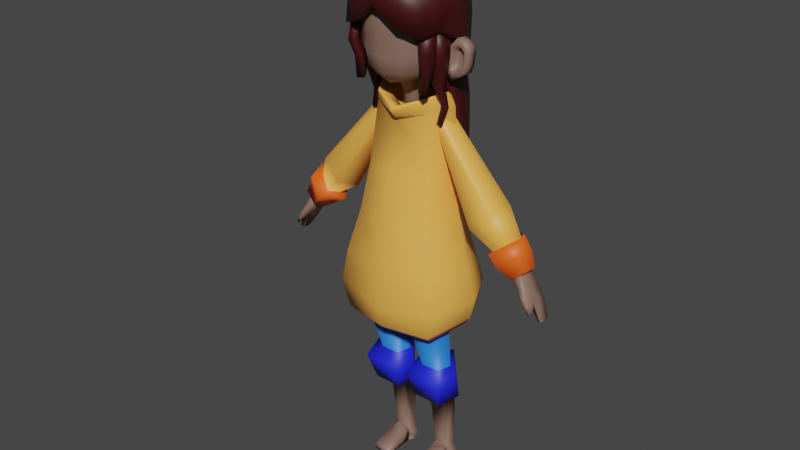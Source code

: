 # Source: GirlLowPoly.blend  (saved by Blender 3.5.10; exported with 4.5.12 LTS)
import bpy
from mathutils import Matrix  # noqa: F401  (used for matrix-valued properties, if any)

bpy.ops.wm.read_factory_settings(use_empty=True)
scene = bpy.context.scene
scene.name = 'Scene'

# ---- collections
col_collection = bpy.data.collections.new('Collection'); scene.collection.children.link(col_collection)

# ---- materials (node trees are filled in below, after node groups)
mat_yellow_body = bpy.data.materials.new('Yellow Body')
mat_red_body = bpy.data.materials.new('red body')
mat_bleu_ciel = bpy.data.materials.new('Bleu ciel')
mat_bleu_fonc = bpy.data.materials.new('Bleu foncé')
mat_beige = bpy.data.materials.new('Beige')
mat_rouge_cheveux = bpy.data.materials.new('Rouge cheveux')

# ---- material node trees
mat_yellow_body.use_nodes = True; mat_yellow_body.node_tree.nodes.clear()
_N = mat_yellow_body.node_tree.nodes; _L = mat_yellow_body.node_tree.links
n0 = _N.new('ShaderNodeBsdfPrincipled'); n0.name = 'Principled BSDF'; n0.location = (10, 300)
n0.distribution = 'GGX'
n0.subsurface_method = 'RANDOM_WALK_SKIN'
n0.inputs[0].default_value = (1.0, 0.4519, 0.07977, 1.0)
n0.inputs[3].default_value = 1.45
n0.inputs[27].default_value = (0.0, 0.0, 0.0, 1.0)
n0.inputs[28].default_value = 1.0
n1 = _N.new('ShaderNodeOutputMaterial'); n1.name = 'Material Output'; n1.location = (300, 300)
_L.new(n0.outputs[0], n1.inputs[0])
n1.is_active_output = True
mat_red_body.use_nodes = True; mat_red_body.node_tree.nodes.clear()
_N = mat_red_body.node_tree.nodes; _L = mat_red_body.node_tree.links
n0 = _N.new('ShaderNodeBsdfPrincipled'); n0.name = 'Principled BSDF'; n0.location = (10, 300)
n0.distribution = 'GGX'
n0.subsurface_method = 'RANDOM_WALK_SKIN'
n0.inputs[0].default_value = (1.0, 0.1237, 0.01243, 1.0)
n0.inputs[3].default_value = 1.45
n0.inputs[27].default_value = (0.0, 0.0, 0.0, 1.0)
n0.inputs[28].default_value = 1.0
n1 = _N.new('ShaderNodeOutputMaterial'); n1.name = 'Material Output'; n1.location = (300, 300)
_L.new(n0.outputs[0], n1.inputs[0])
n1.is_active_output = True
mat_bleu_ciel.use_nodes = True; mat_bleu_ciel.node_tree.nodes.clear()
_N = mat_bleu_ciel.node_tree.nodes; _L = mat_bleu_ciel.node_tree.links
n0 = _N.new('ShaderNodeBsdfPrincipled'); n0.name = 'Principled BSDF'; n0.location = (10, 300)
n0.distribution = 'GGX'
n0.subsurface_method = 'RANDOM_WALK_SKIN'
n0.inputs[0].default_value = (0.0209, 0.206, 0.8, 1.0)
n0.inputs[3].default_value = 1.45
n0.inputs[27].default_value = (0.0, 0.0, 0.0, 1.0)
n0.inputs[28].default_value = 1.0
n1 = _N.new('ShaderNodeOutputMaterial'); n1.name = 'Material Output'; n1.location = (300, 300)
_L.new(n0.outputs[0], n1.inputs[0])
n1.is_active_output = True
mat_bleu_fonc.use_nodes = True; mat_bleu_fonc.node_tree.nodes.clear()
_N = mat_bleu_fonc.node_tree.nodes; _L = mat_bleu_fonc.node_tree.links
n0 = _N.new('ShaderNodeBsdfPrincipled'); n0.name = 'Principled BSDF'; n0.location = (10, 300)
n0.distribution = 'GGX'
n0.subsurface_method = 'RANDOM_WALK_SKIN'
n0.inputs[0].default_value = (0.01314, 0.01983, 0.8, 1.0)
n0.inputs[3].default_value = 1.45
n0.inputs[27].default_value = (0.0, 0.0, 0.0, 1.0)
n0.inputs[28].default_value = 1.0
n1 = _N.new('ShaderNodeOutputMaterial'); n1.name = 'Material Output'; n1.location = (300, 300)
_L.new(n0.outputs[0], n1.inputs[0])
n1.is_active_output = True
mat_beige.use_nodes = True; mat_beige.node_tree.nodes.clear()
_N = mat_beige.node_tree.nodes; _L = mat_beige.node_tree.links
n0 = _N.new('ShaderNodeBsdfPrincipled'); n0.name = 'Principled BSDF'; n0.location = (10, 300)
n0.distribution = 'GGX'
n0.subsurface_method = 'RANDOM_WALK_SKIN'
n0.inputs[0].default_value = (0.2423, 0.1413, 0.107, 1.0)
n0.inputs[3].default_value = 1.45
n0.inputs[27].default_value = (0.0, 0.0, 0.0, 1.0)
n0.inputs[28].default_value = 1.0
n1 = _N.new('ShaderNodeOutputMaterial'); n1.name = 'Material Output'; n1.location = (300, 300)
_L.new(n0.outputs[0], n1.inputs[0])
n1.is_active_output = True
mat_rouge_cheveux.use_nodes = True; mat_rouge_cheveux.node_tree.nodes.clear()
_N = mat_rouge_cheveux.node_tree.nodes; _L = mat_rouge_cheveux.node_tree.links
n0 = _N.new('ShaderNodeBsdfPrincipled'); n0.name = 'Principled BSDF'; n0.location = (10, 300)
n0.distribution = 'GGX'
n0.subsurface_method = 'RANDOM_WALK_SKIN'
n0.inputs[0].default_value = (0.05222, 0.003281, 0.004151, 1.0)
n0.inputs[3].default_value = 1.45
n0.inputs[27].default_value = (0.0, 0.0, 0.0, 1.0)
n0.inputs[28].default_value = 1.0
n1 = _N.new('ShaderNodeOutputMaterial'); n1.name = 'Material Output'; n1.location = (300, 300)
_L.new(n0.outputs[0], n1.inputs[0])
n1.is_active_output = True

# ---- world
world_world = bpy.data.worlds.new('World'); scene.world = world_world
world_world.use_nodes = True; world_world.node_tree.nodes.clear()
_N = world_world.node_tree.nodes; _L = world_world.node_tree.links
n0 = _N.new('ShaderNodeOutputWorld'); n0.name = 'World Output'; n0.location = (300, 300)
n1 = _N.new('ShaderNodeBackground'); n1.name = 'Background'; n1.location = (10, 300)
n1.inputs[0].default_value = (0.05088, 0.05088, 0.05088, 1.0)
_L.new(n1.outputs[0], n0.inputs[0])
n0.is_active_output = True
world_world.color = (0.05088, 0.05088, 0.05088)
world_world.use_sun_shadow = False
world_world.sun_shadow_jitter_overblur = 0.0

# ---- meshes
me_cube_002 = bpy.data.meshes.new('Cube.002')
me_cube_002.from_pydata([(-1.034, -0.9555, -0.9851), (-0.643, -0.6506, 1.022), (-1.043, 0.6696, -0.9851), (-0.6519, 0.4391, 1.0), (-0.6298, -0.412, 2.25), (-0.646, 0.2472, 2.232), (-1.071, 0.7375, -2.267), (-1.058, -0.9071, -2.373), (-1.556, -0.01365, -1.67), (-1.422, 0.02286, -2.156), (-0.9915, -0.007446, 1.011), (-1.216, 0.727, -1.594), (-1.207, -0.9509, -1.745), (-1.383, -0.04468, -0.9851), (0.0, 1.063, -0.9851), (0.0, 0.8323, 1.0), (0.0, -1.152, -0.9851), (0.0, -0.8472, 1.022), (0.0, 1.072, -2.315), (0.0, -1.112, -2.371), (0.0, -1.171, -1.921), (0.0, 1.12, -1.594), (-0.9607, -0.02298, 2.36), (0.0, 0.485, 2.038), (0.0, -0.531, 2.059), (-0.4833, -0.5777, 2.526), (-0.4994, 0.3804, 2.508), (-0.8142, -0.01219, 2.636), (0.0, 0.7261, 2.313), (0.0, -0.7476, 2.327), (0.0, -0.7511, 2.212), (-0.509, -0.5487, 2.478), (-0.8398, -0.01408, 2.588), (-0.5251, 0.3571, 2.46), (0.0, 0.6839, 2.265), (-0.6022, -0.4534, 2.309), (-0.9354, -0.02008, 2.422), (0.0, 0.5428, 2.095), (0.0, -0.629, 2.081), (-0.6182, 0.2816, 2.291), (-0.787, -0.8031, -0.0331), (-0.7959, 0.5543, -0.04426), (-1.136, -0.02606, -0.03868), (0.0, -0.9996, -0.0331), (0.0, 0.9475, -0.04426), (-0.5217, 0.8662, -0.9851), (-0.5341, 0.9506, -2.299), (-0.6081, 0.9236, -1.594), (-0.323, 0.3661, 2.135), (-0.326, 0.6357, 1.0), (-0.2497, 0.5533, 2.411), (-0.2625, 0.5205, 2.362), (-0.3091, 0.4122, 2.193), (-0.398, 0.7509, -0.04426), (-0.3355, -0.3743, 2.443), (-0.3459, 0.2405, 2.431), (-0.5478, -0.01144, 2.513), (0.0, 0.4623, 2.306), (0.0, -0.4834, 2.315), (-0.1856, 0.3514, 2.369), (-0.3355, -0.3743, 2.193), (-0.3459, 0.2405, 2.181), (-0.5478, -0.01144, 2.264), (0.0, 0.4623, 2.057), (0.0, -0.4834, 2.065), (-0.1856, 0.3514, 2.119), (-0.2566, -0.1428, 2.131), (-0.2607, 0.09977, 2.127), (-0.3404, 0.000376, 2.159), (0.0, 0.1873, 2.077), (0.0, -0.1858, 2.081), (-0.1975, 0.1435, 2.102), (-0.9943, 0.6726, -2.438), (-0.9863, -0.749, -2.524), (-1.299, 0.05665, -2.334), (0.0, 0.9643, -2.482), (0.0, -0.9252, -2.524), (-0.5265, 0.8556, -2.468)], [], [(42, 10, 3, 41), (43, 17, 1, 40), (0, 13, 8, 12), (49, 3, 5, 48), (12, 8, 9, 7), (8, 11, 6, 9), (1, 17, 24, 4), (20, 12, 7, 19), (16, 0, 12, 20), (13, 2, 11, 8), (40, 1, 10, 42), (45, 14, 21, 47), (3, 10, 22, 5), (10, 1, 4, 22), (47, 21, 18, 46), (53, 49, 15, 44), (31, 30, 29, 25), (32, 31, 25, 27), (51, 33, 26, 50), (33, 32, 27, 26), (39, 36, 32, 33), (52, 39, 33, 51), (36, 35, 31, 32), (35, 38, 30, 31), (4, 24, 38, 35), (22, 4, 35, 36), (48, 5, 39, 52), (5, 22, 36, 39), (45, 53, 44, 14), (0, 40, 42, 13), (16, 43, 40, 0), (13, 42, 41, 2), (2, 41, 53, 45), (23, 48, 52, 37), (37, 52, 51, 34), (34, 51, 50, 28), (41, 3, 49, 53), (11, 47, 46, 6), (2, 45, 47, 11), (15, 49, 48, 23), (27, 25, 54, 56), (28, 50, 59, 57), (26, 27, 56, 55), (25, 29, 58, 54), (50, 26, 55, 59), (59, 55, 61, 65), (56, 54, 60, 62), (57, 59, 65, 63), (55, 56, 62, 61), (54, 58, 64, 60), (65, 61, 67, 71), (62, 60, 66, 68), (63, 65, 71, 69), (61, 62, 68, 67), (60, 64, 70, 66), (71, 67, 68, 66, 70, 69), (19, 7, 73, 76), (46, 18, 75, 77), (7, 9, 74, 73), (6, 46, 77, 72), (9, 6, 72, 74), (74, 72, 77, 75, 76, 73)])
me_cube_002.polygons.foreach_set('use_smooth', [True] * 62)
me_cube_002.polygons.foreach_set('material_index', [0, 0, 0, 0, 0, 0, 0, 0, 0, 0, 0, 0, 0, 0, 0, 0, 0, 0, 0, 0, 0, 0, 0, 0, 0, 0, 0, 0, 0, 0, 0, 0, 0, 0, 0, 0, 0, 0, 0, 0, 0, 0, 0, 0, 0, 0, 0, 0, 0, 0, 0, 0, 0, 0, 0, 0, 1, 1, 1, 1, 1, 1])
_uv = me_cube_002.uv_layers.new(name='UVMap')
_uv.uv.foreach_set('vector', [0.5, 0.125, 0.625, 0.125, 0.625, 0.25, 0.5, 0.25, 0.5, 0.875, 0.625, 0.875, 0.625, 1.0, 0.5, 1.0, 0.375, 0.0, 0.375, 0.125, 0.375, 0.125, 0.375, 0.0, 0.625, 0.3125, 0.625, 0.25, 0.625, 0.25, 0.625, 0.3125, 0.375, 0.0, 0.375, 0.125, 0.375, 0.125, 0.375, 0.0, 0.375, 0.125, 0.375, 0.25, 0.375, 0.25, 0.375, 0.125, 0.625, 1.0, 0.625, 0.875, 0.625, 0.875, 0.625, 1.0, 0.375, 0.875, 0.375, 1.0, 0.375, 1.0, 0.375, 0.875, 0.375, 0.875, 0.375, 1.0, 0.375, 1.0, 0.375, 0.875, 0.375, 0.125, 0.375, 0.25, 0.375, 0.25, 0.375, 0.125, 0.5, 0.0, 0.625, 0.0, 0.625, 0.125, 0.5, 0.125, 0.375, 0.3125, 0.375, 0.375, 0.375, 0.375, 0.375, 0.3125, 0.625, 0.25, 0.625, 0.125, 0.625, 0.125, 0.625, 0.25, 0.625, 0.125, 0.625, 0.0, 0.625, 0.0, 0.625, 0.125, 0.375, 0.3125, 0.375, 0.375, 0.375, 0.375, 0.375, 0.3125, 0.5, 0.3125, 0.625, 0.3125, 0.625, 0.375, 0.5, 0.375, 0.625, 1.0, 0.625, 0.875, 0.625, 0.875, 0.625, 1.0, 0.625, 0.125, 0.625, 0.0, 0.625, 0.0, 0.625, 0.125, 0.625, 0.3125, 0.625, 0.25, 0.625, 0.25, 0.625, 0.3125, 0.625, 0.25, 0.625, 0.125, 0.625, 0.125, 0.625, 0.25, 0.625, 0.25, 0.625, 0.125, 0.625, 0.125, 0.625, 0.25, 0.625, 0.3125, 0.625, 0.25, 0.625, 0.25, 0.625, 0.3125, 0.625, 0.125, 0.625, 0.0, 0.625, 0.0, 0.625, 0.125, 0.625, 1.0, 0.625, 0.875, 0.625, 0.875, 0.625, 1.0, 0.625, 1.0, 0.625, 0.875, 0.625, 0.875, 0.625, 1.0, 0.625, 0.125, 0.625, 0.0, 0.625, 0.0, 0.625, 0.125, 0.625, 0.3125, 0.625, 0.25, 0.625, 0.25, 0.625, 0.3125, 0.625, 0.25, 0.625, 0.125, 0.625, 0.125, 0.625, 0.25, 0.375, 0.3125, 0.5, 0.3125, 0.5, 0.375, 0.375, 0.375, 0.375, 0.0, 0.5, 0.0, 0.5, 0.125, 0.375, 0.125, 0.375, 0.875, 0.5, 0.875, 0.5, 1.0, 0.375, 1.0, 0.375, 0.125, 0.5, 0.125, 0.5, 0.25, 0.375, 0.25, 0.375, 0.25, 0.5, 0.25, 0.5, 0.3125, 0.375, 0.3125, 0.625, 0.375, 0.625, 0.3125, 0.625, 0.3125, 0.625, 0.375, 0.625, 0.375, 0.625, 0.3125, 0.625, 0.3125, 0.625, 0.375, 0.625, 0.375, 0.625, 0.3125, 0.625, 0.3125, 0.625, 0.375, 0.5, 0.25, 0.625, 0.25, 0.625, 0.3125, 0.5, 0.3125, 0.375, 0.25, 0.375, 0.3125, 0.375, 0.3125, 0.375, 0.25, 0.375, 0.25, 0.375, 0.3125, 0.375, 0.3125, 0.375, 0.25, 0.625, 0.375, 0.625, 0.3125, 0.625, 0.3125, 0.625, 0.375, 0.625, 0.125, 0.625, 0.0, 0.625, 0.0, 0.625, 0.125, 0.625, 0.375, 0.625, 0.3125, 0.625, 0.3125, 0.625, 0.375, 0.625, 0.25, 0.625, 0.125, 0.625, 0.125, 0.625, 0.25, 0.625, 1.0, 0.625, 0.875, 0.625, 0.875, 0.625, 1.0, 0.625, 0.3125, 0.625, 0.25, 0.625, 0.25, 0.625, 0.3125, 0.625, 0.3125, 0.625, 0.25, 0.625, 0.2653, 0.625, 0.334, 0.625, 0.125, 0.625, 0.0, 0.625, -0.008265, 0.625, 0.1267, 0.625, 0.375, 0.625, 0.3125, 0.625, 0.334, 0.625, 0.3971, 0.625, 0.25, 0.625, 0.125, 0.625, 0.1267, 0.625, 0.2653, 0.625, 1.0, 0.625, 0.875, 0.625, 0.8518, 0.625, 0.972, 0.625, 0.334, 0.625, 0.2653, 0.625, 0.2653, 0.625, 0.334, 0.625, 0.1267, 0.625, -0.008265, 0.625, -0.008265, 0.625, 0.1267, 0.625, 0.3971, 0.625, 0.334, 0.625, 0.334, 0.625, 0.3971, 0.625, 0.2653, 0.625, 0.1267, 0.625, 0.1267, 0.625, 0.2653, 0.625, 0.972, 0.625, 0.8518, 0.625, 0.8518, 0.625, 0.972, 0.625, 0.334, 0.625, 0.2653, 0.625, 0.1267, 0.625, -0.008265, 0.625, 0.8518, 0.625, 0.3971, 0.375, 0.875, 0.375, 1.0, 0.375, 1.0, 0.375, 0.875, 0.375, 0.3125, 0.375, 0.375, 0.375, 0.375, 0.375, 0.3125, 0.375, 0.0, 0.375, 0.125, 0.375, 0.125, 0.375, 0.0, 0.375, 0.25, 0.375, 0.3125, 0.375, 0.3125, 0.375, 0.25, 0.375, 0.125, 0.375, 0.25, 0.375, 0.25, 0.375, 0.125, 0.375, 0.125, 0.375, 0.25, 0.375, 0.3125, 0.375, 0.375, 0.375, 0.875, 0.375, 1.0])
me_cube_002.materials.append(mat_yellow_body)
me_cube_002.materials.append(mat_red_body)
me_cube_002.update()
me_cylinder = bpy.data.meshes.new('Cylinder')
me_cylinder.from_pydata([(0.2543, 0.1973, 1.271), (0.2543, 0.06874, 2.043), (0.4072, 0.05253, 1.251), (0.4654, -0.07655, 1.994), (0.3488, -0.08416, 1.236), (0.3848, -0.3116, 1.915), (0.1598, -0.08416, 1.236), (0.1239, -0.3116, 1.915), (0.1014, 0.05253, 1.251), (0.04328, -0.07655, 1.994), (0.2543, 0.3133, 1.248), (0.4856, 0.02105, 1.232), (0.4452, -0.2233, 1.164), (0.06349, -0.2233, 1.164), (0.03792, 0.02105, 1.229), (0.2543, 0.3161, 0.9206), (0.4893, 0.09426, 0.9059), (0.3992, -0.1152, 0.8657), (0.1095, -0.1152, 0.8657), (0.04572, 0.09426, 0.9032), (0.2543, 0.2914, 0.9004), (0.3956, 0.1577, 0.8817), (0.3416, 0.03146, 0.8673), (0.167, 0.03146, 0.8673), (0.1131, 0.1577, 0.8817), (0.2543, 0.2992, 0.1909), (0.352, 0.2058, 0.1887), (0.3147, 0.118, 0.189), (0.194, 0.118, 0.189), (0.1567, 0.2058, 0.1887), (0.3852, 0.207, 0.01129), (0.2543, 0.3003, 0.01342), (0.3479, -0.09689, 0.01229), (0.1795, -0.09804, 0.1249), (0.1867, 0.00996, 0.1569), (0.3479, -0.1912, 0.08951), (0.1722, -0.1912, 0.08951), (0.1722, -0.2049, 0.01267), (0.3479, -0.2049, 0.01267), (0.3479, 0.1191, 0.01152), (0.1722, 0.1191, 0.01152), (0.194, 0.118, 0.189), (0.3147, 0.118, 0.189), (0.1349, 0.207, 0.01129), (0.1722, 0.1191, 0.01152), (0.3479, 0.1191, 0.01152), (0.3479, 0.01111, 0.0119), (0.3258, 0.00996, 0.1569), (0.3368, -0.09804, 0.1249), (0.1722, -0.09689, 0.01229), (0.1722, 0.01111, 0.0119), (0.1572, -0.2201, 0.05309), (0.1639, 0.1104, 0.1026), (0.1254, 0.2112, 0.102), (0.352, 0.1191, 0.1038), (0.1622, 0.1189, 0.1026), (0.3888, 0.2115, 0.103), (0.363, -0.22, 0.0534), (0.3504, 0.1104, 0.1038), (0.2541, 0.3207, 0.1036), (0.3576, 0.01114, 0.08753), (0.3633, -0.09667, 0.07053), (0.1586, 0.01093, 0.08647), (0.1549, -0.09694, 0.06986)], [], [(0, 1, 3, 2), (2, 3, 5, 4), (4, 5, 7, 6), (6, 7, 9, 8), (8, 9, 1, 0), (4, 6, 13, 12), (6, 8, 14, 13), (2, 4, 12, 11), (8, 0, 10, 14), (0, 2, 11, 10), (13, 14, 19, 18), (11, 12, 17, 16), (14, 10, 15, 19), (12, 13, 18, 17), (10, 11, 16, 15), (15, 16, 21, 20), (18, 19, 24, 23), (16, 17, 22, 21), (19, 15, 20, 24), (17, 18, 23, 22), (21, 22, 27, 26), (24, 20, 25, 29), (22, 23, 28, 27), (20, 21, 26, 25), (23, 24, 29, 28), (53, 59, 31, 43), (59, 56, 30, 31), (56, 58, 45, 30), (27, 28, 41, 42), (58, 27, 42, 54), (52, 44, 40, 55), (48, 33, 36, 35), (63, 49, 37, 51), (60, 47, 48, 61), (40, 39, 46, 50), (54, 42, 47, 60), (49, 32, 38, 37), (57, 51, 37, 38), (44, 45, 39, 40), (61, 48, 35, 57), (52, 53, 43, 44), (50, 46, 32, 49), (55, 40, 50, 62), (62, 50, 49, 63), (42, 41, 34, 47), (47, 34, 33, 48), (34, 62, 63, 33), (41, 55, 62, 34), (28, 29, 53, 52), (32, 61, 57, 38), (35, 36, 51, 57), (39, 54, 60, 46), (46, 60, 61, 32), (33, 63, 51, 36), (28, 52, 55, 41), (45, 58, 54, 39), (26, 27, 58, 56), (25, 26, 56, 59), (29, 25, 59, 53)])
me_cylinder.polygons.foreach_set('use_smooth', [True] * 59)
me_cylinder.polygons.foreach_set('material_index', [0, 0, 0, 0, 0, 1, 1, 1, 1, 1, 1, 1, 1, 1, 1, 1, 1, 1, 1, 1, 2, 2, 2, 2, 2, 2, 2, 2, 2, 2, 2, 2, 2, 2, 2, 2, 2, 2, 2, 2, 2, 2, 2, 2, 2, 2, 2, 2, 2, 2, 2, 2, 2, 2, 2, 2, 2, 2, 2])
_uv = me_cylinder.uv_layers.new(name='UVMap')
_uv.uv.foreach_set('vector', [1.0, 0.0, 1.0, 1.0, 0.8, 1.0, 0.8, 0.0, 0.8, 0.0, 0.8, 1.0, 0.6, 1.0, 0.6, 0.0, 0.6, 0.0, 0.6, 1.0, 0.4, 1.0, 0.4, 0.0, 0.4, 0.0, 0.4, 1.0, 0.2, 1.0, 0.2, 0.0, 0.2, 0.0, 0.2, 1.0, 2.98e-08, 1.0, 2.98e-08, 0.0, 0.6, 0.0, 0.4, 0.0, 0.4, 0.0, 0.6, 0.0, 0.4, 0.0, 0.2, 0.0, 0.2, 0.0, 0.4, 0.0, 0.8, 0.0, 0.6, 0.0, 0.6, 0.0, 0.8, 0.0, 0.2, 0.0, 2.98e-08, 0.0, 2.98e-08, 0.0, 0.2, 0.0, 1.0, 0.0, 0.8, 0.0, 0.8, 0.0, 1.0, 0.0, 0.4, 0.0, 0.2, 0.0, 0.2, 0.0, 0.4, 0.0, 0.8, 0.0, 0.6, 0.0, 0.6, 0.0, 0.8, 0.0, 0.2, 0.0, 2.98e-08, 0.0, 2.98e-08, 0.0, 0.2, 0.0, 0.6, 0.0, 0.4, 0.0, 0.4, 0.0, 0.6, 0.0, 1.0, 0.0, 0.8, 0.0, 0.8, 0.0, 1.0, 0.0, 1.0, 0.0, 0.8, 0.0, 0.8, 0.0, 1.0, 0.0, 0.4, 0.0, 0.2, 0.0, 0.2, 0.0, 0.4, 0.0, 0.8, 0.0, 0.6, 0.0, 0.6, 0.0, 0.8, 0.0, 0.2, 0.0, 2.98e-08, 0.0, 2.98e-08, 0.0, 0.2, 0.0, 0.6, 0.0, 0.4, 0.0, 0.4, 0.0, 0.6, 0.0, 0.8, 0.0, 0.6, 0.0, 0.6, 0.0, 0.8, 0.0, 0.2, 0.0, 2.98e-08, 0.0, 2.98e-08, 0.0, 0.2, 0.0, 0.6, 0.0, 0.4, 0.0, 0.4, 0.0, 0.6, 0.0, 1.0, 0.0, 0.8, 0.0, 0.8, 0.0, 1.0, 0.0, 0.4, 0.0, 0.2, 0.0, 0.2, 0.0, 0.4, 0.0, 0.2, 0.0, 2.98e-08, 0.0, 2.98e-08, 0.0, 0.2, 0.0, 1.0, 0.0, 0.8, 0.0, 0.8, 0.0, 1.0, 0.0, 0.8, 0.0, 0.6, 0.0, 0.6, 0.0, 0.8, 0.0, 0.6, 0.0, 0.4, 0.0, 0.4, 0.0, 0.6, 0.0, 0.6, 0.0, 0.6, 0.0, 0.6, 0.0, 0.6, 0.0, 0.4, 0.0, 0.4, 0.0, 0.4, 0.0, 0.4, 0.0, 0.6, 0.0, 0.4, 0.0, 0.4, 0.0, 0.6, 0.0, 0.4, 0.0, 0.4, 0.0, 0.4, 0.0, 0.4, 0.0, 0.6, 0.0, 0.6, 0.0, 0.6, 0.0, 0.6, 0.0, 0.0, 0.0, 0.0, 0.0, 0.0, 0.0, 0.0, 0.0, 0.6, 0.0, 0.6, 0.0, 0.6, 0.0, 0.6, 0.0, 0.0, 0.0, 0.0, 0.0, 0.0, 0.0, 0.0, 0.0, 0.6, 0.0, 0.4, 0.0, 0.4, 0.0, 0.6, 0.0, 0.0, 0.0, 0.0, 0.0, 0.0, 0.0, 0.0, 0.0, 0.6, 0.0, 0.6, 0.0, 0.6, 0.0, 0.6, 0.0, 0.4, 0.0, 0.2, 0.0, 0.2, 0.0, 0.4, 0.0, 0.0, 0.0, 0.0, 0.0, 0.0, 0.0, 0.0, 0.0, 0.4, 0.0, 0.4, 0.0, 0.4, 0.0, 0.4, 0.0, 0.4, 0.0, 0.4, 0.0, 0.4, 0.0, 0.4, 0.0, 0.6, 0.0, 0.4, 0.0, 0.4, 0.0, 0.6, 0.0, 0.6, 0.0, 0.4, 0.0, 0.4, 0.0, 0.6, 0.0, 0.4, 0.0, 0.4, 0.0, 0.4, 0.0, 0.4, 0.0, 0.4, 0.0, 0.4, 0.0, 0.4, 0.0, 0.4, 0.0, 0.4, 0.0, 0.2, 0.0, 0.2, 0.0, 0.4, 0.0, 0.6, 0.0, 0.6, 0.0, 0.6, 0.0, 0.6, 0.0, 0.6, 0.0, 0.4, 0.0, 0.4, 0.0, 0.6, 0.0, 0.6, 0.0, 0.6, 0.0, 0.6, 0.0, 0.6, 0.0, 0.6, 0.0, 0.6, 0.0, 0.6, 0.0, 0.6, 0.0, 0.4, 0.0, 0.4, 0.0, 0.4, 0.0, 0.4, 0.0, 0.4, 0.0, 0.4, 0.0, 0.4, 0.0, 0.4, 0.0, 0.6, 0.0, 0.6, 0.0, 0.6, 0.0, 0.6, 0.0, 0.8, 0.0, 0.6, 0.0, 0.6, 0.0, 0.8, 0.0, 1.0, 0.0, 0.8, 0.0, 0.8, 0.0, 1.0, 0.0, 0.2, 0.0, 2.98e-08, 0.0, 2.98e-08, 0.0, 0.2, 0.0])
me_cylinder.materials.append(mat_bleu_ciel)
me_cylinder.materials.append(mat_bleu_fonc)
me_cylinder.materials.append(mat_beige)
me_cylinder.update()
me_cylinder_001 = bpy.data.meshes.new('Cylinder.001')
me_cylinder_001.from_pydata([(0.3146, -0.2647, 0.7016), (0.1794, -0.2424, 1.901), (0.4723, -0.324, 0.7247), (0.3166, -0.3337, 2.088), (0.4426, -0.4488, 0.7322), (0.3133, -0.4699, 2.059), (0.2756, -0.5183, 0.7154), (0.2319, -0.4887, 1.948), (0.2065, -0.4109, 0.7014), (0.1691, -0.3699, 1.882), (0.2607, -0.1735, 0.9856), (0.4551, -0.5555, 1.025), (0.5043, -0.3208, 1.029), (0.3674, -0.2685, 0.4199), (0.5145, -0.3648, 0.4435), (0.4872, -0.487, 0.4471), (0.3329, -0.5167, 0.4269), (0.2647, -0.4128, 0.4109), (0.1213, -0.4115, 0.6944), (0.2639, -0.5767, 0.7043), (0.4863, -0.5637, 0.7123), (0.5517, -0.3588, 0.7525), (0.3241, -0.122, 0.7351), (0.07871, -0.3956, 0.9598), (0.1985, -0.6006, 0.9827), (0.2899, -0.5869, 0.5818), (0.4957, -0.4937, 0.5939), (0.5337, -0.3302, 0.586), (0.193, -0.4121, 0.5526), (0.3458, -0.1952, 0.5775), (0.3674, -0.2685, 0.4199), (0.5145, -0.3648, 0.4435), (0.4872, -0.487, 0.4471), (0.3329, -0.5167, 0.4269), (0.2647, -0.4128, 0.4109), (0.3873, -0.377, 0.4274), (0.4216, -0.3994, 0.4329), (0.4152, -0.4279, 0.4337), (0.3792, -0.4349, 0.429), (0.3633, -0.4106, 0.4253), (0.3873, -0.377, 0.4274), (0.4216, -0.3994, 0.4329), (0.4152, -0.4279, 0.4337), (0.3792, -0.4349, 0.429), (0.3633, -0.4106, 0.4253), (0.3614, -0.4501, 0.1766), (0.3334, -0.4854, 0.483), (0.3405, -0.2928, 0.1486), (0.3335, -0.321, 0.4695), (0.4233, -0.4607, 0.1764), (0.426, -0.4854, 0.4862), (0.4061, -0.2937, 0.1496), (0.4288, -0.3209, 0.4741), (0.3477, -0.4314, -0.01587), (0.3453, -0.3218, -0.01974), (0.3816, -0.4341, -0.02726), (0.3794, -0.3217, -0.03079), (0.3439, -0.4985, 0.3174), (0.3342, -0.2967, 0.3099), (0.4204, -0.2978, 0.314), (0.4189, -0.5022, 0.3168), (0.4028, -0.544, 0.2462), (0.4029, -0.5387, 0.1721), (0.3639, -0.5418, 0.1705), (0.3573, -0.5496, 0.2454), (0.3684, -0.486, 0.1053), (0.4083, -0.4939, 0.1064), (0.3662, -0.5426, 0.09018), (0.3919, -0.541, 0.0912), (0.3443, -0.3645, 0.1614), (0.3301, -0.4008, 0.4873), (0.4179, -0.3726, 0.1622), (0.4306, -0.4018, 0.492), (0.3407, -0.3773, -0.03496), (0.3754, -0.3781, -0.04474), (0.4275, -0.4001, 0.3201), (0.3337, -0.3932, 0.3172), (0.3716, -0.2842, 0.1467), (0.3813, -0.3169, 0.477), (0.3951, -0.4495, 0.1581), (0.3811, -0.4909, 0.4897), (0.363, -0.3214, -0.03194), (0.3636, -0.4355, -0.02988), (0.3818, -0.5212, 0.3306), (0.377, -0.2841, 0.3111), (0.3809, -0.553, 0.1672), (0.3813, -0.5483, 0.2459), (0.3882, -0.4892, 0.1031), (0.3785, -0.5438, 0.0865), (0.3622, -0.3799, -0.05738), (0.3807, -0.401, 0.5063)], [], [(10, 1, 3, 12), (12, 3, 5, 11), (11, 5, 7, 24), (24, 7, 9, 23), (23, 9, 1, 10), (26, 25, 16, 15), (28, 29, 13, 17), (8, 23, 10, 0), (0, 2, 21, 22), (6, 24, 23, 8), (27, 26, 15, 14), (0, 10, 12, 2), (29, 27, 14, 13), (25, 28, 17, 16), (2, 4, 20, 21), (8, 0, 22, 18), (4, 11, 24, 6), (4, 6, 19, 20), (6, 8, 18, 19), (2, 12, 11, 4), (19, 18, 28, 25), (22, 21, 27, 29), (21, 20, 26, 27), (18, 22, 29, 28), (20, 19, 25, 26), (14, 15, 37, 36), (30, 34, 44, 40), (17, 13, 35, 39), (31, 30, 40, 41), (16, 17, 39, 38), (38, 39, 44, 43), (39, 35, 40, 44), (35, 36, 41, 40), (37, 38, 43, 42), (36, 37, 42, 41), (15, 16, 38, 37), (32, 31, 41, 42), (34, 33, 43, 44), (33, 32, 42, 43), (13, 14, 36, 35), (76, 70, 48, 58), (84, 78, 52, 59), (75, 72, 50, 60), (83, 80, 46, 57), (71, 49, 55, 74), (90, 70, 46, 80), (89, 74, 55, 82), (79, 45, 53, 82), (77, 51, 56, 81), (69, 47, 54, 73), (85, 63, 67, 88), (71, 75, 60, 49), (77, 84, 59, 51), (69, 76, 58, 47), (85, 86, 64, 63), (83, 57, 64, 86), (49, 60, 61, 62), (57, 45, 63, 64), (87, 66, 68, 88), (79, 49, 66, 87), (49, 62, 68, 66), (63, 45, 65, 67), (45, 57, 76, 69), (51, 59, 75, 71), (45, 69, 73, 53), (81, 56, 74, 89), (78, 48, 70, 90), (51, 71, 74, 56), (59, 52, 72, 75), (57, 46, 70, 76), (52, 78, 90, 72), (54, 81, 89, 73), (45, 79, 87, 65), (65, 87, 88, 67), (60, 83, 86, 61), (62, 61, 86, 85), (47, 58, 84, 77), (62, 85, 88, 68), (47, 77, 81, 54), (49, 79, 82, 55), (73, 89, 82, 53), (72, 90, 80, 50), (60, 50, 80, 83), (58, 48, 78, 84)])
me_cylinder_001.polygons.foreach_set('use_smooth', [True] * 84)
me_cylinder_001.polygons.foreach_set('material_index', [0, 0, 0, 0, 0, 1, 1, 0, 1, 0, 1, 0, 1, 1, 1, 1, 0, 1, 1, 0, 1, 1, 1, 1, 1, 1, 1, 1, 1, 1, 1, 1, 1, 1, 1, 1, 1, 1, 1, 1, 2, 2, 2, 2, 2, 1, 2, 2, 2, 2, 2, 2, 2, 2, 2, 2, 2, 2, 2, 2, 2, 2, 2, 2, 2, 2, 1, 2, 2, 2, 1, 2, 2, 2, 2, 2, 2, 2, 2, 2, 2, 1, 2, 2])
_uv = me_cylinder_001.uv_layers.new(name='UVMap')
_uv.uv.foreach_set('vector', [1.0, 0.2454, 1.0, 1.0, 0.8, 1.0, 0.8, 0.2454, 0.8, 0.2454, 0.8, 1.0, 0.6, 1.0, 0.6, 0.2454, 0.6, 0.2454, 0.6, 1.0, 0.4, 1.0, 0.4, 0.2454, 0.4, 0.2454, 0.4, 1.0, 0.2, 1.0, 0.2, 0.2454, 0.2, 0.2454, 0.2, 1.0, 2.98e-08, 1.0, 2.98e-08, 0.2454, 0.6, 0.0, 0.4, 0.0, 0.4, 0.0, 0.6, 0.0, 0.2, 0.0, 2.98e-08, 0.0, 2.98e-08, 0.0, 0.2, 0.0, 0.2, 0.0, 0.2, 0.2454, 2.98e-08, 0.2454, 2.98e-08, 0.0, 1.0, 0.0, 0.8, 0.0, 0.8, 0.0, 1.0, 0.0, 0.4, 0.0, 0.4, 0.2454, 0.2, 0.2454, 0.2, 0.0, 0.8, 0.0, 0.6, 0.0, 0.6, 0.0, 0.8, 0.0, 1.0, 0.0, 1.0, 0.2454, 0.8, 0.2454, 0.8, 0.0, 1.0, 0.0, 0.8, 0.0, 0.8, 0.0, 1.0, 0.0, 0.4, 0.0, 0.2, 0.0, 0.2, 0.0, 0.4, 0.0, 0.8, 0.0, 0.6, 0.0, 0.6, 0.0, 0.8, 0.0, 0.2, 0.0, 2.98e-08, 0.0, 2.98e-08, 0.0, 0.2, 0.0, 0.6, 0.0, 0.6, 0.2454, 0.4, 0.2454, 0.4, 0.0, 0.6, 0.0, 0.4, 0.0, 0.4, 0.0, 0.6, 0.0, 0.4, 0.0, 0.2, 0.0, 0.2, 0.0, 0.4, 0.0, 0.8, 0.0, 0.8, 0.2454, 0.6, 0.2454, 0.6, 0.0, 0.4, 0.0, 0.2, 0.0, 0.2, 0.0, 0.4, 0.0, 1.0, 0.0, 0.8, 0.0, 0.8, 0.0, 1.0, 0.0, 0.8, 0.0, 0.6, 0.0, 0.6, 0.0, 0.8, 0.0, 0.2, 0.0, 2.98e-08, 0.0, 2.98e-08, 0.0, 0.2, 0.0, 0.6, 0.0, 0.4, 0.0, 0.4, 0.0, 0.6, 0.0, 0.8, 0.0, 0.6, 0.0, 0.6, 0.0, 0.8, 0.0, 0.0, 0.0, 0.0, 0.0, 0.0, 0.0, 0.0, 0.0, 0.2, 0.0, 2.98e-08, 0.0, 2.98e-08, 0.0, 0.2, 0.0, 0.0, 0.0, 0.0, 0.0, 0.0, 0.0, 0.0, 0.0, 0.4, 0.0, 0.2, 0.0, 0.2, 0.0, 0.4, 0.0, 0.4, 0.0, 0.2, 0.0, 0.2, 0.0, 0.4, 0.0, 0.2, 0.0, 2.98e-08, 0.0, 2.98e-08, 0.0, 0.2, 0.0, 1.0, 0.0, 0.8, 0.0, 0.8, 0.0, 1.0, 0.0, 0.6, 0.0, 0.4, 0.0, 0.4, 0.0, 0.6, 0.0, 0.8, 0.0, 0.6, 0.0, 0.6, 0.0, 0.8, 0.0, 0.6, 0.0, 0.4, 0.0, 0.4, 0.0, 0.6, 0.0, 0.0, 0.0, 0.0, 0.0, 0.0, 0.0, 0.0, 0.0, 0.0, 0.0, 0.0, 0.0, 0.0, 0.0, 0.0, 0.0, 0.0, 0.0, 0.0, 0.0, 0.0, 0.0, 0.0, 0.0, 1.0, 0.0, 0.8, 0.0, 0.8, 0.0, 1.0, 0.0, 0.5, 0.125, 0.625, 0.125, 0.625, 0.25, 0.5, 0.25, 0.5, 0.375, 0.625, 0.375, 0.625, 0.5, 0.5, 0.5, 0.5, 0.625, 0.625, 0.625, 0.625, 0.75, 0.5, 0.75, 0.5, 0.875, 0.625, 0.875, 0.625, 1.0, 0.5, 1.0, 0.375, 0.625, 0.375, 0.75, 0.375, 0.75, 0.375, 0.625, 0.75, 0.625, 0.875, 0.625, 0.875, 0.75, 0.75, 0.75, 0.25, 0.625, 0.375, 0.625, 0.375, 0.75, 0.25, 0.75, 0.375, 0.875, 0.375, 1.0, 0.375, 1.0, 0.375, 0.875, 0.375, 0.375, 0.375, 0.5, 0.375, 0.5, 0.375, 0.375, 0.375, 0.125, 0.375, 0.25, 0.375, 0.25, 0.375, 0.125, 0.375, 0.875, 0.375, 1.0, 0.375, 1.0, 0.375, 0.875, 0.375, 0.625, 0.5, 0.625, 0.5, 0.75, 0.375, 0.75, 0.375, 0.375, 0.5, 0.375, 0.5, 0.5, 0.375, 0.5, 0.375, 0.125, 0.5, 0.125, 0.5, 0.25, 0.375, 0.25, 0.375, 0.875, 0.5, 0.875, 0.5, 1.0, 0.375, 1.0, 0.5, 0.875, 0.5, 1.0, 0.5, 1.0, 0.5, 0.875, 0.375, 0.75, 0.5, 0.75, 0.5, 0.75, 0.375, 0.75, 0.5, 0.0, 0.375, 0.0, 0.375, 0.0, 0.5, 0.0, 0.375, 0.875, 0.375, 0.75, 0.375, 0.75, 0.375, 0.875, 0.375, 0.875, 0.375, 0.75, 0.375, 0.75, 0.375, 0.875, 0.375, 0.75, 0.375, 0.75, 0.375, 0.75, 0.375, 0.75, 0.375, 0.0, 0.375, 0.0, 0.375, 0.0, 0.375, 0.0, 0.375, 0.0, 0.5, 0.0, 0.5, 0.125, 0.375, 0.125, 0.375, 0.5, 0.5, 0.5, 0.5, 0.625, 0.375, 0.625, 0.375, 0.0, 0.375, 0.125, 0.375, 0.125, 0.375, 0.0, 0.25, 0.5, 0.375, 0.5, 0.375, 0.625, 0.25, 0.625, 0.75, 0.5, 0.875, 0.5, 0.875, 0.625, 0.75, 0.625, 0.375, 0.5, 0.375, 0.625, 0.375, 0.625, 0.375, 0.5, 0.5, 0.5, 0.625, 0.5, 0.625, 0.625, 0.5, 0.625, 0.5, 0.0, 0.625, 0.0, 0.625, 0.125, 0.5, 0.125, 0.625, 0.5, 0.75, 0.5, 0.75, 0.625, 0.625, 0.625, 0.125, 0.5, 0.25, 0.5, 0.25, 0.625, 0.125, 0.625, 0.375, 1.0, 0.375, 0.875, 0.375, 0.875, 0.375, 1.0, 0.375, 1.0, 0.375, 0.875, 0.375, 0.875, 0.375, 1.0, 0.5, 0.75, 0.5, 0.875, 0.5, 0.875, 0.5, 0.75, 0.375, 0.75, 0.5, 0.75, 0.5, 0.875, 0.375, 0.875, 0.375, 0.25, 0.5, 0.25, 0.5, 0.375, 0.375, 0.375, 0.375, 0.75, 0.375, 0.875, 0.375, 0.875, 0.375, 0.75, 0.375, 0.25, 0.375, 0.375, 0.375, 0.375, 0.375, 0.25, 0.375, 0.75, 0.375, 0.875, 0.375, 0.875, 0.375, 0.75, 0.125, 0.625, 0.25, 0.625, 0.25, 0.75, 0.125, 0.75, 0.625, 0.625, 0.75, 0.625, 0.75, 0.75, 0.625, 0.75, 0.5, 0.75, 0.625, 0.75, 0.625, 0.875, 0.5, 0.875, 0.5, 0.25, 0.625, 0.25, 0.625, 0.375, 0.5, 0.375])
me_cylinder_001.materials.append(mat_yellow_body)
me_cylinder_001.materials.append(mat_red_body)
me_cylinder_001.materials.append(mat_beige)
me_cylinder_001.update()
me_cylinder_002 = bpy.data.meshes.new('Cylinder.002')
me_cylinder_002.from_pydata([(0.08285, 2.085, -0.4445), (-0.03314, 0.9856, 3.702), (1.301, 1.51, -0.6681), (0.8438, 0.3485, 3.702), (0.836, 0.1238, -1.03), (0.5088, -0.2448, 3.745), (-0.6703, 0.1238, -1.03), (-0.5751, -0.2448, 3.745), (-1.136, 1.51, -0.6681), (-0.9101, 0.3485, 3.702)], [], [(0, 1, 3, 2), (2, 3, 5, 4), (4, 5, 7, 6), (6, 7, 9, 8), (8, 9, 1, 0)])
me_cylinder_002.polygons.foreach_set('use_smooth', [True] * 5)
_uv = me_cylinder_002.uv_layers.new(name='UVMap')
_uv.uv.foreach_set('vector', [1.0, 0.0, 1.0, 1.0, 0.8, 1.0, 0.8, 0.0, 0.8, 0.0, 0.8, 1.0, 0.6, 1.0, 0.6, 0.0, 0.6, 0.0, 0.6, 1.0, 0.4, 1.0, 0.4, 0.0, 0.4, 0.0, 0.4, 1.0, 0.2, 1.0, 0.2, 0.0, 0.2, 0.0, 0.2, 1.0, 2.98e-08, 1.0, 2.98e-08, 0.0])
me_cylinder_002.materials.append(mat_beige)
me_cylinder_002.update()
me_cube_005 = bpy.data.meshes.new('Cube.005')
me_cube_005.from_pydata([(-1.019, -1.109, -1.477), (-0.7402, -0.887, 1.506), (-1.04, -0.1648, -1.595), (-0.747, 0.06466, 1.481), (0.6495, -1.084, -1.019), (0.9049, -0.9249, 1.119), (0.6759, -0.139, -1.127), (0.9372, 0.02578, 1.085), (-1.05, -1.042, -0.5747), (-0.9702, -0.9445, 0.723), (-0.9401, 0.04423, 0.6687), (-1.022, -0.05595, -0.6711), (0.9227, 0.01204, 0.3747), (0.8568, -0.05549, -0.5292), (0.941, -0.9776, 0.4203), (0.8781, -1.041, -0.4288), (0.1963, -0.1197, -1.432), (-0.5435, -0.1446, -1.817), (-0.06493, 0.114, 1.661), (0.5278, 0.09507, 1.452), (-0.5429, -1.136, -1.794), (0.1774, -1.109, -1.385), (0.5221, -0.8894, 1.564), (-0.0384, -0.8705, 1.776), (0.3736, -1.115, -0.5867), (0.5093, -1.09, -0.2358), (-0.4531, -0.9979, 0.9144), (-0.5892, -1.032, 0.4496), (-0.3516, -0.01012, -0.6566), (0.2821, -0.007581, -0.5771), (-0.2545, 0.07855, 0.5309), (0.3525, 0.0672, 0.4237), (-0.642, -1.082, 0.4952), (-0.496, -1.045, 1.002), (0.5602, -1.145, -0.2592), (0.4122, -1.173, -0.6425), (0.1061, -1.189, -0.8767), (-0.03459, -1.034, 1.178), (-0.6762, -1.19, -0.9417), (-0.6935, -1.146, -0.3553), (0.5792, -1.07, 0.7499), (0.6002, -1.104, 0.2956), (0.2998, -0.6768, -0.5021), (0.381, -0.6382, -0.2205), (-0.3657, -1.207, -1.15), (0.3288, -1.047, 1.039), (-0.3668, -0.5815, 0.718), (-0.4527, -0.5919, 0.3352), (0.09314, -1.13, -0.8032), (-0.03516, -0.9881, 1.075), (-0.6184, -1.13, -0.8589), (-0.6365, -1.09, -0.3227), (0.5255, -1.02, 0.6845), (0.5466, -1.052, 0.2693), (-0.3355, -1.146, -1.048), (0.2978, -0.9994, 0.9489), (0.07461, -0.6679, -0.6389), (-0.04595, -0.5595, 0.7956), (-0.5034, -0.6889, -0.7215), (-0.4906, -0.6384, -0.2865), (0.4222, -0.5997, 0.5324), (0.4113, -0.6069, 0.1983), (-0.2083, -0.586, -0.2843), (-0.1607, -0.5426, 0.2973), (-0.2687, -0.6796, -0.819), (0.2281, -0.5683, 0.6981), (0.1021, -0.5848, -0.2454), (0.1366, -0.5482, 0.2448)], [], [(9, 1, 3, 10), (31, 19, 7, 12), (12, 7, 5, 14), (22, 23, 37, 45), (16, 6, 4, 21), (18, 3, 1, 23), (23, 1, 33, 37), (5, 22, 45, 40), (6, 13, 15, 4), (13, 12, 14, 15), (16, 29, 13, 6), (29, 31, 12, 13), (0, 8, 11, 2), (8, 9, 10, 11), (11, 10, 30, 28), (28, 30, 31, 29), (2, 11, 28, 17), (17, 28, 29, 16), (21, 4, 35, 36), (9, 8, 39, 32), (20, 21, 36, 44), (4, 15, 34, 35), (7, 19, 22, 5), (19, 18, 23, 22), (2, 17, 20, 0), (17, 16, 21, 20), (15, 14, 41, 34), (8, 0, 38, 39), (10, 3, 18, 30), (30, 18, 19, 31), (40, 45, 55, 52), (32, 39, 51, 27), (35, 34, 25, 24), (44, 36, 48, 54), (39, 38, 50, 51), (34, 41, 53, 25), (33, 32, 27, 26), (38, 44, 54, 50), (37, 33, 26, 49), (1, 9, 32, 33), (14, 5, 40, 41), (0, 20, 44, 38), (27, 51, 59, 47), (24, 25, 43, 42), (54, 48, 56, 64), (51, 50, 58, 59), (25, 53, 61, 43), (26, 27, 47, 46), (50, 54, 64, 58), (49, 26, 46, 57), (55, 49, 57, 65), (36, 35, 24, 48), (41, 40, 52, 53), (45, 37, 49, 55), (63, 57, 46, 47), (64, 62, 59, 58), (62, 63, 47, 59), (43, 61, 67, 66), (66, 67, 63, 62), (42, 43, 66, 56), (56, 66, 62, 64), (61, 60, 65, 67), (67, 65, 57, 63), (52, 55, 65, 60), (48, 24, 42, 56), (53, 52, 60, 61)])
me_cube_005.polygons.foreach_set('use_smooth', [True] * 66)
_uv = me_cube_005.uv_layers.new(name='UVMap')
_uv.uv.foreach_set('vector', [0.5417, 0.0, 0.625, 0.0, 0.625, 0.25, 0.5417, 0.25, 0.5417, 0.4167, 0.625, 0.4167, 0.625, 0.5, 0.5417, 0.5, 0.5417, 0.5, 0.625, 0.5, 0.625, 0.75, 0.5417, 0.75, 0.7083, 0.75, 0.7917, 0.75, 0.7917, 0.75, 0.7083, 0.75, 0.2917, 0.5, 0.375, 0.5, 0.375, 0.75, 0.2917, 0.75, 0.7917, 0.5, 0.875, 0.5, 0.875, 0.75, 0.7917, 0.75, 0.7917, 0.75, 0.875, 0.75, 0.875, 0.75, 0.7917, 0.75, 0.625, 0.75, 0.7083, 0.75, 0.7083, 0.75, 0.625, 0.75, 0.375, 0.5, 0.4583, 0.5, 0.4583, 0.75, 0.375, 0.75, 0.4583, 0.5, 0.5417, 0.5, 0.5417, 0.75, 0.4583, 0.75, 0.375, 0.4167, 0.4583, 0.4167, 0.4583, 0.5, 0.375, 0.5, 0.4583, 0.4167, 0.5417, 0.4167, 0.5417, 0.5, 0.4583, 0.5, 0.375, 0.0, 0.4583, 0.0, 0.4583, 0.25, 0.375, 0.25, 0.4583, 0.0, 0.5417, 0.0, 0.5417, 0.25, 0.4583, 0.25, 0.4583, 0.25, 0.5417, 0.25, 0.5417, 0.3333, 0.4583, 0.3333, 0.4583, 0.3333, 0.5417, 0.3333, 0.5417, 0.4167, 0.4583, 0.4167, 0.375, 0.25, 0.4583, 0.25, 0.4583, 0.3333, 0.375, 0.3333, 0.375, 0.3333, 0.4583, 0.3333, 0.4583, 0.4167, 0.375, 0.4167, 0.2917, 0.75, 0.375, 0.75, 0.375, 0.75, 0.2917, 0.75, 0.5417, 0.0, 0.4583, 0.0, 0.4583, 0.0, 0.5417, 0.0, 0.2083, 0.75, 0.2917, 0.75, 0.2917, 0.75, 0.2083, 0.75, 0.375, 0.75, 0.4583, 0.75, 0.4583, 0.75, 0.375, 0.75, 0.625, 0.5, 0.7083, 0.5, 0.7083, 0.75, 0.625, 0.75, 0.7083, 0.5, 0.7917, 0.5, 0.7917, 0.75, 0.7083, 0.75, 0.125, 0.5, 0.2083, 0.5, 0.2083, 0.75, 0.125, 0.75, 0.2083, 0.5, 0.2917, 0.5, 0.2917, 0.75, 0.2083, 0.75, 0.4583, 0.75, 0.5417, 0.75, 0.5417, 0.75, 0.4583, 0.75, 0.4583, 0.0, 0.375, 0.0, 0.375, 0.0, 0.4583, 0.0, 0.5417, 0.25, 0.625, 0.25, 0.625, 0.3333, 0.5417, 0.3333, 0.5417, 0.3333, 0.625, 0.3333, 0.625, 0.4167, 0.5417, 0.4167, 0.625, 0.75, 0.7083, 0.75, 0.7083, 0.75, 0.625, 0.75, 0.5417, 0.0, 0.4583, 0.0, 0.4583, 0.0, 0.5417, 0.0, 0.375, 0.75, 0.4583, 0.75, 0.4583, 0.75, 0.375, 0.75, 0.2083, 0.75, 0.2917, 0.75, 0.2917, 0.75, 0.2083, 0.75, 0.4583, 0.0, 0.375, 0.0, 0.375, 0.0, 0.4583, 0.0, 0.4583, 0.75, 0.5417, 0.75, 0.5417, 0.75, 0.4583, 0.75, 0.625, 0.0, 0.5417, 0.0, 0.5417, 0.0, 0.625, 0.0, 0.125, 0.75, 0.2083, 0.75, 0.2083, 0.75, 0.125, 0.75, 0.7917, 0.75, 0.875, 0.75, 0.875, 0.75, 0.7917, 0.75, 0.625, 0.0, 0.5417, 0.0, 0.5417, 0.0, 0.625, 0.0, 0.5417, 0.75, 0.625, 0.75, 0.625, 0.75, 0.5417, 0.75, 0.125, 0.75, 0.2083, 0.75, 0.2083, 0.75, 0.125, 0.75, 0.5417, 0.0, 0.4583, 0.0, 0.4583, 0.0, 0.5417, 0.0, 0.375, 0.75, 0.4583, 0.75, 0.4583, 0.75, 0.375, 0.75, 0.2083, 0.75, 0.2917, 0.75, 0.2917, 0.75, 0.2083, 0.75, 0.4583, 0.0, 0.375, 0.0, 0.375, 0.0, 0.4583, 0.0, 0.4583, 0.75, 0.5417, 0.75, 0.5417, 0.75, 0.4583, 0.75, 0.625, 0.0, 0.5417, 0.0, 0.5417, 0.0, 0.625, 0.0, 0.125, 0.75, 0.2083, 0.75, 0.2083, 0.75, 0.125, 0.75, 0.7917, 0.75, 0.875, 0.75, 0.875, 0.75, 0.7917, 0.75, 0.7083, 0.75, 0.7917, 0.75, 0.7917, 0.75, 0.7083, 0.75, 0.2917, 0.75, 0.375, 0.75, 0.375, 0.75, 0.2917, 0.75, 0.5417, 0.75, 0.625, 0.75, 0.625, 0.75, 0.5417, 0.75, 0.7083, 0.75, 0.7917, 0.75, 0.7917, 0.75, 0.7083, 0.75, 0.5417, 0.9167, 0.625, 0.9167, 0.625, 1.0, 0.5417, 1.0, 0.375, 0.9167, 0.4583, 0.9167, 0.4583, 1.0, 0.375, 1.0, 0.4583, 0.9167, 0.5417, 0.9167, 0.5417, 1.0, 0.4583, 1.0, 0.4583, 0.75, 0.5417, 0.75, 0.5417, 0.8333, 0.4583, 0.8333, 0.4583, 0.8333, 0.5417, 0.8333, 0.5417, 0.9167, 0.4583, 0.9167, 0.375, 0.75, 0.4583, 0.75, 0.4583, 0.8333, 0.375, 0.8333, 0.375, 0.8333, 0.4583, 0.8333, 0.4583, 0.9167, 0.375, 0.9167, 0.5417, 0.75, 0.625, 0.75, 0.625, 0.8333, 0.5417, 0.8333, 0.5417, 0.8333, 0.625, 0.8333, 0.625, 0.9167, 0.5417, 0.9167, 0.625, 0.75, 0.7083, 0.75, 0.7083, 0.75, 0.625, 0.75, 0.2917, 0.75, 0.375, 0.75, 0.375, 0.75, 0.2917, 0.75, 0.5417, 0.75, 0.625, 0.75, 0.625, 0.75, 0.5417, 0.75])
me_cube_005.materials.append(mat_beige)
me_cube_005.update()
me_cube_007 = bpy.data.meshes.new('Cube.007')
me_cube_007.from_pydata([(0.8423, -0.7967, -0.386), (0.816, 0.4162, -0.2822), (0.4728, -0.07932, -0.8545), (0.3223, -0.9358, 1.349), (0.747, -0.7185, -0.6314), (0.8903, -1.001, 0.7654), (0.7289, 0.4033, -0.5484), (0.8653, 0.3933, 0.8327), (0.5068, -1.153, -0.2106), (0.4796, -1.215, 0.7669), (0.8936, 0.4368, 0.02014), (0.9321, -0.8644, -0.1436), (0.4088, 0.5806, -0.6145), (0.3406, -0.2581, 1.562), (0.6068, -0.8512, 1.285), (0.5748, 0.2541, 1.353), (0.3013, 0.3159, 1.41), (0.4976, 0.6763, 0.03067), (0.8226, -0.09716, -0.6964), (1.059, -0.2622, 0.8556), (1.084, -0.1944, -0.06305), (0.4234, -0.8719, -0.8254), (0.4741, 0.5942, 0.8244), (0.6527, -0.2527, 1.443), (0.0, 0.7211, -0.6303), (0.0, 0.6968, 0.8374), (0.0, -0.9484, -0.9135), (0.0, -1.332, 0.78), (0.0, -1.277, -0.244), (0.0, 0.8363, 0.04203), (0.0, 0.3748, 1.438), (0.0, -1.042, 1.39), (0.0, -0.2702, 1.605), (0.0, -0.06578, -0.8897), (0.454, 0.6364, -0.3047), (0.4586, -1.116, -0.5572), (0.9661, -0.1441, -0.394), (0.0, 0.7972, -0.309), (0.0, -1.236, -0.6307), (0.4991, 0.6633, 0.4138), (0.9016, 0.4363, 0.4142), (0.9464, -0.854, 0.1418), (0.5189, -1.102, 0.09475), (1.104, -0.2219, 0.3786), (0.0, -1.235, 0.09211), (0.0, 0.8001, 0.4175), (0.4482, -0.4784, -0.8546), (0.9941, -0.6361, 0.8108), (0.3258, -0.5955, 1.48), (1.028, -0.5303, -0.1026), (0.6304, -0.5617, 1.371), (0.7891, -0.4181, -0.6668), (0.0, -0.6557, 1.533), (0.0, -0.5126, -0.9226), (0.9216, -0.4675, -0.3847), (1.045, -0.5409, 0.2613), (0.7797, 0.1652, -0.6257), (0.44, 0.2643, -0.7467), (0.314, 0.03016, 1.513), (0.9803, 0.0722, 0.8461), (1.006, 0.1249, -0.02063), (0.6132, 0.01231, 1.407), (0.0, 0.348, -0.7754), (0.0, 0.05431, 1.56), (0.9068, 0.14, -0.3376), (1.021, 0.1103, 0.4016)], [], [(62, 57, 2, 33), (39, 22, 7, 40), (55, 47, 5, 41), (24, 37, 34, 12), (46, 51, 4, 21), (59, 7, 15, 61), (4, 0, 35, 21), (54, 49, 11, 0), (34, 17, 10, 1), (53, 46, 21, 26), (0, 11, 8, 35), (45, 25, 22, 39), (9, 5, 14, 3), (50, 48, 3, 14), (61, 58, 13, 23), (41, 5, 9, 42), (51, 54, 0, 4), (64, 60, 20, 36), (47, 19, 23, 50), (57, 56, 18, 2), (65, 59, 19, 43), (56, 64, 36, 18), (27, 9, 3, 31), (58, 63, 32, 13), (22, 25, 30, 16), (21, 35, 38, 26), (48, 52, 31, 3), (37, 29, 17, 34), (35, 8, 28, 38), (12, 34, 1, 6), (42, 9, 27, 44), (7, 22, 16, 15), (8, 42, 44, 28), (60, 65, 43, 20), (11, 41, 42, 8), (29, 45, 39, 17), (49, 55, 41, 11), (17, 39, 40, 10), (20, 43, 55, 49), (13, 32, 52, 48), (5, 47, 50, 14), (18, 36, 54, 51), (23, 13, 48, 50), (33, 2, 46, 53), (36, 20, 49, 54), (2, 18, 51, 46), (43, 19, 47, 55), (10, 40, 65, 60), (16, 30, 63, 58), (6, 1, 64, 56), (40, 7, 59, 65), (12, 6, 56, 57), (1, 10, 60, 64), (15, 16, 58, 61), (19, 59, 61, 23), (24, 12, 57, 62)])
me_cube_007.polygons.foreach_set('use_smooth', [True] * 56)
_uv = me_cube_007.uv_layers.new(name='UVMap')
_uv.uv.foreach_set('vector', [0.25, 0.5625, 0.3125, 0.5625, 0.3125, 0.625, 0.25, 0.625, 0.5625, 0.4375, 0.625, 0.4375, 0.625, 0.5, 0.5625, 0.5, 0.5625, 0.6875, 0.625, 0.6875, 0.625, 0.75, 0.5625, 0.75, 0.375, 0.375, 0.4375, 0.375, 0.4375, 0.4375, 0.375, 0.4375, 0.3125, 0.6875, 0.375, 0.6875, 0.375, 0.75, 0.3125, 0.75, 0.625, 0.5625, 0.625, 0.5, 0.625, 0.5, 0.625, 0.5625, 0.375, 0.75, 0.4375, 0.75, 0.4375, 0.8125, 0.375, 0.8125, 0.4375, 0.6875, 0.5, 0.6875, 0.5, 0.75, 0.4375, 0.75, 0.4375, 0.4375, 0.5, 0.4375, 0.5, 0.5, 0.4375, 0.5, 0.25, 0.6875, 0.3125, 0.6875, 0.3125, 0.75, 0.25, 0.75, 0.4375, 0.75, 0.5, 0.75, 0.5, 0.8125, 0.4375, 0.8125, 0.5625, 0.375, 0.625, 0.375, 0.625, 0.4375, 0.5625, 0.4375, 0.625, 0.8125, 0.625, 0.75, 0.625, 0.75, 0.625, 0.8125, 0.625, 0.6875, 0.6875, 0.6875, 0.6875, 0.75, 0.625, 0.75, 0.625, 0.5625, 0.6875, 0.5625, 0.6875, 0.625, 0.625, 0.625, 0.5625, 0.75, 0.625, 0.75, 0.625, 0.8125, 0.5625, 0.8125, 0.375, 0.6875, 0.4375, 0.6875, 0.4375, 0.75, 0.375, 0.75, 0.4375, 0.5625, 0.5, 0.5625, 0.5, 0.625, 0.4375, 0.625, 0.625, 0.6875, 0.625, 0.625, 0.625, 0.625, 0.625, 0.6875, 0.3125, 0.5625, 0.375, 0.5625, 0.375, 0.625, 0.3125, 0.625, 0.5625, 0.5625, 0.625, 0.5625, 0.625, 0.625, 0.5625, 0.625, 0.375, 0.5625, 0.4375, 0.5625, 0.4375, 0.625, 0.375, 0.625, 0.625, 0.875, 0.625, 0.8125, 0.625, 0.8125, 0.625, 0.875, 0.6875, 0.5625, 0.75, 0.5625, 0.75, 0.625, 0.6875, 0.625, 0.625, 0.4375, 0.625, 0.375, 0.625, 0.375, 0.625, 0.4375, 0.375, 0.8125, 0.4375, 0.8125, 0.4375, 0.875, 0.375, 0.875, 0.6875, 0.6875, 0.75, 0.6875, 0.75, 0.75, 0.6875, 0.75, 0.4375, 0.375, 0.5, 0.375, 0.5, 0.4375, 0.4375, 0.4375, 0.4375, 0.8125, 0.5, 0.8125, 0.5, 0.875, 0.4375, 0.875, 0.375, 0.4375, 0.4375, 0.4375, 0.4375, 0.5, 0.375, 0.5, 0.5625, 0.8125, 0.625, 0.8125, 0.625, 0.875, 0.5625, 0.875, 0.625, 0.5, 0.625, 0.4375, 0.625, 0.4375, 0.625, 0.5, 0.5, 0.8125, 0.5625, 0.8125, 0.5625, 0.875, 0.5, 0.875, 0.5, 0.5625, 0.5625, 0.5625, 0.5625, 0.625, 0.5, 0.625, 0.5, 0.75, 0.5625, 0.75, 0.5625, 0.8125, 0.5, 0.8125, 0.5, 0.375, 0.5625, 0.375, 0.5625, 0.4375, 0.5, 0.4375, 0.5, 0.6875, 0.5625, 0.6875, 0.5625, 0.75, 0.5, 0.75, 0.5, 0.4375, 0.5625, 0.4375, 0.5625, 0.5, 0.5, 0.5, 0.5, 0.625, 0.5625, 0.625, 0.5625, 0.6875, 0.5, 0.6875, 0.6875, 0.625, 0.75, 0.625, 0.75, 0.6875, 0.6875, 0.6875, 0.625, 0.75, 0.625, 0.6875, 0.625, 0.6875, 0.625, 0.75, 0.375, 0.625, 0.4375, 0.625, 0.4375, 0.6875, 0.375, 0.6875, 0.625, 0.625, 0.6875, 0.625, 0.6875, 0.6875, 0.625, 0.6875, 0.25, 0.625, 0.3125, 0.625, 0.3125, 0.6875, 0.25, 0.6875, 0.4375, 0.625, 0.5, 0.625, 0.5, 0.6875, 0.4375, 0.6875, 0.3125, 0.625, 0.375, 0.625, 0.375, 0.6875, 0.3125, 0.6875, 0.5625, 0.625, 0.625, 0.625, 0.625, 0.6875, 0.5625, 0.6875, 0.5, 0.5, 0.5625, 0.5, 0.5625, 0.5625, 0.5, 0.5625, 0.6875, 0.5, 0.75, 0.5, 0.75, 0.5625, 0.6875, 0.5625, 0.375, 0.5, 0.4375, 0.5, 0.4375, 0.5625, 0.375, 0.5625, 0.5625, 0.5, 0.625, 0.5, 0.625, 0.5625, 0.5625, 0.5625, 0.3125, 0.5, 0.375, 0.5, 0.375, 0.5625, 0.3125, 0.5625, 0.4375, 0.5, 0.5, 0.5, 0.5, 0.5625, 0.4375, 0.5625, 0.625, 0.5, 0.6875, 0.5, 0.6875, 0.5625, 0.625, 0.5625, 0.625, 0.625, 0.625, 0.5625, 0.625, 0.5625, 0.625, 0.625, 0.25, 0.5, 0.3125, 0.5, 0.3125, 0.5625, 0.25, 0.5625])
me_cube_007.materials.append(mat_beige)
me_cube_007.update()
me_cube_008 = bpy.data.meshes.new('Cube.008')
me_cube_008.from_pydata([(0.9693, 0.5698, -0.66), (0.5258, -1.32, 1.284), (1.067, -1.171, 0.3092), (0.0, 1.334, -2.257), (1.013, 0.5767, 1.159), (0.5934, -1.441, 0.5175), (1.052, 0.5806, -0.05131), (0.9693, 0.5335, -2.53), (0.5038, -0.2579, 1.84), (0.9383, -1.212, 1.138), (0.8782, 0.3705, 1.677), (0.3997, 0.4548, 1.767), (0.5823, 0.8746, 0.01855), (1.304, -0.3034, 0.999), (1.325, -0.1065, 0.2248), (0.5415, 0.9063, 1.488), (0.976, -0.2788, 1.632), (1.09, 0.1759, -1.739), (0.0, 1.013, 1.499), (0.0, -1.568, 0.9733), (0.0, 1.042, 0.0399), (0.0, 0.5181, 1.795), (0.0, -1.443, 1.339), (0.0, -0.2667, 1.906), (0.54, 0.897, -0.6135), (0.0, 1.065, -0.5898), (0.5772, 0.9271, 0.7497), (1.058, 0.5938, 0.5301), (1.303, -0.2455, 0.3483), (0.0, 1.069, 0.747), (1.206, -0.7365, 0.4258), (0.4931, -0.7695, 1.637), (0.9518, -0.7764, 1.421), (0.0, -0.8169, 1.725), (1.322, -0.4233, 0.2247), (0.0, 1.28, -1.363), (0.5724, 1.112, -1.426), (0.4168, 0.0991, 1.828), (1.18, 0.1195, 0.9379), (1.208, 0.1983, -0.002191), (0.931, 0.05449, 1.641), (0.9207, 0.7942, -1.482), (0.0, 0.1359, 1.883), (1.09, -0.1132, -0.8656), (1.218, 0.1688, 0.4117), (0.5299, 1.212, -2.281), (0.7987, 0.9818, -2.357), (0.0, 1.326, -3.158), (0.8102, 0.7605, -2.962), (0.5166, 1.242, -3.099), (0.7317, 1.083, -3.064), (1.132, -0.714, 0.5399), (0.9802, -1.084, 0.4382), (1.173, -0.8085, -0.03173), (1.058, -1.128, -0.09958), (1.067, -0.736, -0.5265), (0.9891, -0.9926, -0.4749), (0.992, -0.8699, -0.9638), (0.9491, -0.9801, -1.002), (1.209, -0.3713, 0.3517), (1.111, -0.7112, 0.491), (1.252, -0.4189, -0.1455), (1.167, -0.7533, -0.1682), (1.06, -0.178, -1.473), (1.032, -0.3033, -1.446), (1.015, -0.5492, -0.9212), (1.068, -0.3191, -0.939), (1.017, -0.3414, -1.867), (1.003, -0.3935, -1.872)], [], [(26, 15, 4, 27), (24, 0, 41, 36), (38, 4, 10, 40), (24, 12, 6, 0), (29, 18, 15, 26), (5, 2, 9, 1), (32, 31, 1, 9), (40, 37, 8, 16), (30, 13, 16, 32), (44, 38, 13, 28), (19, 5, 1, 22), (37, 42, 23, 8), (15, 18, 21, 11), (31, 33, 22, 1), (25, 20, 12, 24), (35, 36, 45, 3), (4, 15, 11, 10), (39, 44, 28, 14), (20, 29, 26, 12), (12, 26, 27, 6), (8, 23, 33, 31), (2, 30, 32, 9), (16, 8, 31, 32), (28, 13, 30, 34), (6, 27, 44, 39), (11, 21, 42, 37), (36, 41, 46, 45), (27, 4, 38, 44), (25, 24, 36, 35), (0, 6, 39, 43), (10, 11, 37, 40), (13, 38, 40, 16), (0, 43, 17, 41), (14, 28, 34), (41, 17, 7, 46), (45, 46, 50, 49), (46, 7, 48, 50), (3, 45, 49, 47), (51, 52, 54, 53), (53, 54, 56, 55), (55, 56, 58, 57), (59, 60, 62, 61), (61, 62, 65, 66), (66, 65, 64, 63), (63, 64, 68, 67)])
me_cube_008.polygons.foreach_set('use_smooth', [True] * 45)
_uv = me_cube_008.uv_layers.new(name='UVMap')
_uv.uv.foreach_set('vector', [0.5625, 0.4375, 0.625, 0.4375, 0.625, 0.5, 0.5625, 0.5, 0.4375, 0.4375, 0.4375, 0.5, 0.4375, 0.5, 0.4375, 0.4375, 0.625, 0.5625, 0.625, 0.5, 0.625, 0.5, 0.625, 0.5625, 0.4375, 0.4375, 0.5, 0.4375, 0.5, 0.5, 0.4375, 0.5, 0.5625, 0.375, 0.625, 0.375, 0.625, 0.4375, 0.5625, 0.4375, 0.625, 0.8125, 0.625, 0.75, 0.625, 0.75, 0.625, 0.8125, 0.625, 0.6875, 0.6875, 0.6875, 0.6875, 0.75, 0.625, 0.75, 0.625, 0.5625, 0.6875, 0.5625, 0.6875, 0.625, 0.625, 0.625, 0.625, 0.6875, 0.625, 0.625, 0.625, 0.625, 0.625, 0.6875, 0.5625, 0.5625, 0.625, 0.5625, 0.625, 0.625, 0.5625, 0.625, 0.625, 0.875, 0.625, 0.8125, 0.625, 0.8125, 0.625, 0.875, 0.6875, 0.5625, 0.75, 0.5625, 0.75, 0.625, 0.6875, 0.625, 0.625, 0.4375, 0.625, 0.375, 0.625, 0.375, 0.625, 0.4375, 0.6875, 0.6875, 0.75, 0.6875, 0.75, 0.75, 0.6875, 0.75, 0.4375, 0.375, 0.5, 0.375, 0.5, 0.4375, 0.4375, 0.4375, 0.4375, 0.375, 0.4375, 0.4375, 0.4375, 0.4375, 0.4375, 0.375, 0.625, 0.5, 0.625, 0.4375, 0.625, 0.4375, 0.625, 0.5, 0.5, 0.5625, 0.5625, 0.5625, 0.5625, 0.625, 0.5, 0.625, 0.5, 0.375, 0.5625, 0.375, 0.5625, 0.4375, 0.5, 0.4375, 0.5, 0.4375, 0.5625, 0.4375, 0.5625, 0.5, 0.5, 0.5, 0.6875, 0.625, 0.75, 0.625, 0.75, 0.6875, 0.6875, 0.6875, 0.625, 0.75, 0.625, 0.6875, 0.625, 0.6875, 0.625, 0.75, 0.625, 0.625, 0.6875, 0.625, 0.6875, 0.6875, 0.625, 0.6875, 0.5625, 0.625, 0.625, 0.625, 0.625, 0.6875, 0.5625, 0.6875, 0.5, 0.5, 0.5625, 0.5, 0.5625, 0.5625, 0.5, 0.5625, 0.6875, 0.5, 0.75, 0.5, 0.75, 0.5625, 0.6875, 0.5625, 0.4375, 0.4375, 0.4375, 0.5, 0.4375, 0.5, 0.4375, 0.4375, 0.5625, 0.5, 0.625, 0.5, 0.625, 0.5625, 0.5625, 0.5625, 0.4375, 0.375, 0.4375, 0.4375, 0.4375, 0.4375, 0.4375, 0.375, 0.4375, 0.5, 0.5, 0.5, 0.5, 0.5625, 0.4375, 0.5625, 0.625, 0.5, 0.6875, 0.5, 0.6875, 0.5625, 0.625, 0.5625, 0.625, 0.625, 0.625, 0.5625, 0.625, 0.5625, 0.625, 0.625, 0.4375, 0.5, 0.4375, 0.5625, 0.4375, 0.5625, 0.4375, 0.5, 0.5, 0.625, 0.5625, 0.625, 0.5625, 0.6875, 0.4375, 0.5, 0.4375, 0.5625, 0.4375, 0.5625, 0.4375, 0.5, 0.4375, 0.4375, 0.4375, 0.5, 0.4375, 0.5, 0.4375, 0.4375, 0.4375, 0.5, 0.4375, 0.5625, 0.4375, 0.5625, 0.4375, 0.5, 0.4375, 0.375, 0.4375, 0.4375, 0.4375, 0.4375, 0.4375, 0.375, 0.0, 0.0, 0.0, 0.0, 0.0, 0.0, 0.0, 0.0, 0.0, 0.0, 0.0, 0.0, 0.0, 0.0, 0.0, 0.0, 0.0, 0.0, 0.0, 0.0, 0.0, 0.0, 0.0, 0.0, 0.0, 0.0, 0.0, 0.0, 0.0, 0.0, 0.0, 0.0, 0.0, 0.0, 0.0, 0.0, 0.0, 0.0, 0.0, 0.0, 0.0, 0.0, 0.0, 0.0, 0.0, 0.0, 0.0, 0.0, 0.0, 0.0, 0.0, 0.0, 0.0, 0.0, 0.0, 0.0])
me_cube_008.materials.append(mat_rouge_cheveux)
me_cube_008.update()

# ---- objects
ob_cube = bpy.data.objects.new('Cube', me_cube_002)
ob_cylinder = bpy.data.objects.new('Cylinder', me_cylinder)
ob_cylinder_001 = bpy.data.objects.new('Cylinder.001', me_cylinder_001)
ob_cylinder_002 = bpy.data.objects.new('Cylinder.002', me_cylinder_002)
ob_cube_002 = bpy.data.objects.new('Cube.002', me_cube_005)
ob_cube_001 = bpy.data.objects.new('Cube.001', me_cube_007)
ob_cube_003 = bpy.data.objects.new('Cube.003', me_cube_008)

# ---- transforms, parenting, visibility, modifiers, constraints
ob_cube.location = (0.0, 0.0, 2.909)
ob_cube.scale = (0.4591, 0.4591, 0.4591)
_m = ob_cube.modifiers.new('Mirror', 'MIRROR')
_m.use_clip = True
ob_cylinder.location = (0.0, 0.0, 0.0)
_m = ob_cylinder.modifiers.new('Mirror', 'MIRROR')
_m.mirror_object = ob_cube
ob_cylinder_001.location = (1.136, 0.3733, 2.06)
ob_cylinder_001.rotation_euler = (2.421e-08, -0.5599, -8.422e-08)
_m = ob_cylinder_001.modifiers.new('Mirror', 'MIRROR')
_m.mirror_object = ob_cube
ob_cylinder_002.location = (0.0, 0.0, 4.202)
ob_cylinder_002.scale = (-0.09949, -0.09949, -0.09949)
ob_cube_002.location = (0.5301, -6.034e-07, 4.463)
ob_cube_002.scale = (0.1072, 0.1072, 0.1072)
_m = ob_cube_002.modifiers.new('Mirror', 'MIRROR')
_m.mirror_object = ob_cube_001
ob_cube_001.location = (0.0, 0.0, 4.57)
ob_cube_001.scale = (0.3895, 0.3895, 0.3895)
_m = ob_cube_001.modifiers.new('Mirror', 'MIRROR')
_m.use_clip = True
ob_cube_003.location = (0.0, 0.0, 4.57)
ob_cube_003.scale = (0.3895, 0.3895, 0.3895)
_m = ob_cube_003.modifiers.new('Mirror', 'MIRROR')
_m.use_clip = True
_m = ob_cube_003.modifiers.new('Solidify', 'SOLIDIFY')
_m.thickness = 0.19

# ---- collection membership
col_collection.objects.link(ob_cube)
col_collection.objects.link(ob_cylinder)
col_collection.objects.link(ob_cylinder_001)
col_collection.objects.link(ob_cylinder_002)
col_collection.objects.link(ob_cube_002)
col_collection.objects.link(ob_cube_001)
col_collection.objects.link(ob_cube_003)

# ---- scene / render settings (as saved in the file)
scene.frame_start = 1; scene.frame_end = 250; scene.frame_set(31)
scene.render.engine = 'CYCLES'
scene.cycles.sampling_pattern = 'TABULATED_SOBOL'
scene.view_settings.view_transform = 'Filmic'
bpy.context.view_layer.update()

# ---- added for rendering (the .blend has no active camera and no usable light): camera, sun
cam_auto = bpy.data.cameras.new('AutoCamera')
cam_auto.lens = 50.0
cam_auto.sensor_width = 36.0
cam_auto.clip_end = 1000.0
ob_auto_camera = bpy.data.objects.new('AutoCamera', cam_auto)
scene.collection.objects.link(ob_auto_camera)
ob_auto_camera.location = (5.85367, -7.2584, 7.47035)
ob_auto_camera.rotation_euler = (1.09748, -7.21219e-08, 0.694738)
scene.camera = ob_auto_camera
light_auto_sun = bpy.data.lights.new('AutoSun', 'SUN')
light_auto_sun.energy = 3.0
light_auto_sun.angle = 0.0523599
ob_auto_sun = bpy.data.objects.new('AutoSun', light_auto_sun)
scene.collection.objects.link(ob_auto_sun)
ob_auto_sun.rotation_euler = (0.872665, 0.174533, 0.523599)
bpy.context.view_layer.update()
